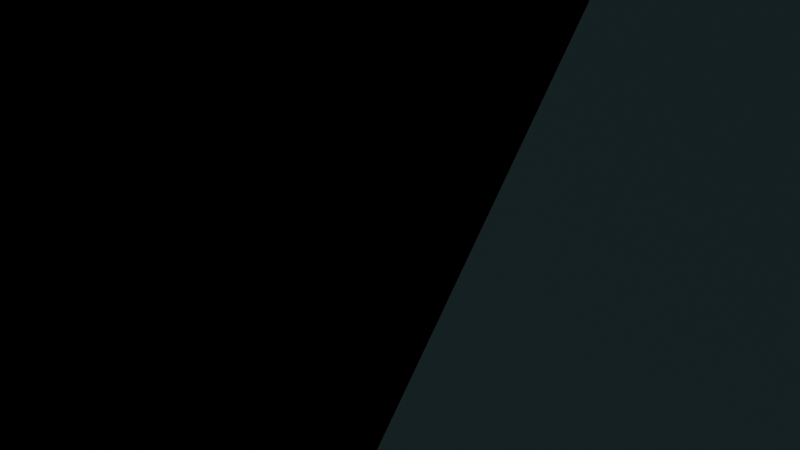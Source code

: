# Source: mountain.blend  (saved by Blender 4.3.32; exported with 4.5.12 LTS)
import bpy
from mathutils import Matrix  # noqa: F401  (used for matrix-valued properties, if any)

bpy.ops.wm.read_factory_settings(use_empty=True)
scene = bpy.context.scene
scene.name = 'Scene'

# ---- collections
col_collection = bpy.data.collections.new('Collection'); scene.collection.children.link(col_collection)

# ---- materials (node trees are filled in below, after node groups)
mat_material = bpy.data.materials.new('Material')
mat_material.alpha_threshold = 0.0
mat_material.roughness = 0.5
mat_material.line_color = (0.0, 0.0, 0.0, 1.0)
mat_material_001 = bpy.data.materials.new('Material.001')
mat_material_001.alpha_threshold = 0.0
mat_material_001.roughness = 0.5
mat_material_001.line_color = (0.0, 0.0, 0.0, 1.0)
mat_material_002 = bpy.data.materials.new('Material.002')
mat_material_002.alpha_threshold = 0.0
mat_material_002.roughness = 0.5
mat_material_002.line_color = (0.0, 0.0, 0.0, 1.0)
mat_material_003 = bpy.data.materials.new('Material.003')
mat_material_003.alpha_threshold = 0.0
mat_material_003.roughness = 0.5
mat_material_003.line_color = (0.0, 0.0, 0.0, 1.0)

# ---- material node trees
mat_material.use_nodes = True; mat_material.node_tree.nodes.clear()
_N = mat_material.node_tree.nodes; _L = mat_material.node_tree.links
n0 = _N.new('ShaderNodeOutputMaterial'); n0.name = 'Material Output'; n0.location = (300, 300)
n1 = _N.new('ShaderNodeBsdfPrincipled'); n1.name = 'Principled BSDF'; n1.location = (10, 300)
n1.inputs[0].default_value = (0.2291, 0.4146, 0.4514, 1.0)
n1.inputs[3].default_value = 1.45
_L.new(n1.outputs[0], n0.inputs[0])
n0.is_active_output = True
mat_material_001.use_nodes = True; mat_material_001.node_tree.nodes.clear()
_N = mat_material_001.node_tree.nodes; _L = mat_material_001.node_tree.links
n0 = _N.new('ShaderNodeOutputMaterial'); n0.name = 'Material Output'; n0.location = (300, 300)
n1 = _N.new('ShaderNodeBsdfPrincipled'); n1.name = 'Principled BSDF'; n1.location = (10, 300)
n1.inputs[0].default_value = (0.2286, 0.4141, 0.4502, 1.0)
n1.inputs[3].default_value = 1.45
_L.new(n1.outputs[0], n0.inputs[0])
n0.is_active_output = True
mat_material_002.use_nodes = True; mat_material_002.node_tree.nodes.clear()
_N = mat_material_002.node_tree.nodes; _L = mat_material_002.node_tree.links
n0 = _N.new('ShaderNodeOutputMaterial'); n0.name = 'Material Output'; n0.location = (300, 300)
n1 = _N.new('ShaderNodeBsdfPrincipled'); n1.name = 'Principled BSDF'; n1.location = (10, 300)
n1.inputs[0].default_value = (0.2286, 0.4141, 0.4502, 1.0)
n1.inputs[3].default_value = 1.45
_L.new(n1.outputs[0], n0.inputs[0])
n0.is_active_output = True
mat_material_003.use_nodes = True; mat_material_003.node_tree.nodes.clear()
_N = mat_material_003.node_tree.nodes; _L = mat_material_003.node_tree.links
n0 = _N.new('ShaderNodeOutputMaterial'); n0.name = 'Material Output'; n0.location = (300, 300)
n1 = _N.new('ShaderNodeBsdfPrincipled'); n1.name = 'Principled BSDF'; n1.location = (10, 300)
n1.inputs[0].default_value = (0.2856, 0.5493, 0.6252, 1.0)
n1.inputs[3].default_value = 1.45
_L.new(n1.outputs[0], n0.inputs[0])
n0.is_active_output = True

# ---- world
world_world = bpy.data.worlds.new('World'); scene.world = world_world
world_world.use_nodes = True; world_world.node_tree.nodes.clear()
_N = world_world.node_tree.nodes; _L = world_world.node_tree.links
n0 = _N.new('ShaderNodeOutputWorld'); n0.name = 'World Output'; n0.location = (300, 300)
n1 = _N.new('ShaderNodeBackground'); n1.name = 'Background'; n1.location = (10, 300)
n1.inputs[0].default_value = (0.05088, 0.05088, 0.05088, 1.0)
_L.new(n1.outputs[0], n0.inputs[0])
n0.is_active_output = True
world_world.color = (0.05088, 0.05088, 0.05088)
world_world.sun_shadow_jitter_overblur = 0.0

# ---- cameras
cam_camera = bpy.data.cameras.new('Camera')
cam_camera.clip_end = 100.0
cam_camera.ortho_scale = 7.314

# ---- lights
light_light = bpy.data.lights.new('Light', 'POINT')
light_light.energy = 1000.0
light_light.shadow_soft_size = 0.1

# ---- meshes
me_cube = bpy.data.meshes.new('Cube')
me_cube.from_pydata([(1.0, 1.0, 1.0), (1.0, 1.0, -1.0), (1.0, -1.0, 1.0), (1.0, -1.0, -1.0), (-1.0, 1.0, 1.0), (-1.0, 1.0, -1.0), (-1.0, -1.0, 1.0), (-1.0, -1.0, -1.0)], [], [(0, 4, 6, 2), (3, 2, 6, 7), (7, 6, 4, 5), (5, 1, 3, 7), (1, 0, 2, 3), (5, 4, 0, 1)])
_uv = me_cube.uv_layers.new(name='UVMap')
_uv.uv.foreach_set('vector', [0.625, 0.5, 0.875, 0.5, 0.875, 0.75, 0.625, 0.75, 0.375, 0.75, 0.625, 0.75, 0.625, 1.0, 0.375, 1.0, 0.375, 0.0, 0.625, 0.0, 0.625, 0.25, 0.375, 0.25, 0.125, 0.5, 0.375, 0.5, 0.375, 0.75, 0.125, 0.75, 0.375, 0.5, 0.625, 0.5, 0.625, 0.75, 0.375, 0.75, 0.375, 0.25, 0.625, 0.25, 0.625, 0.5, 0.375, 0.5])
me_cube.materials.append(mat_material)
me_cube.use_mirror_vertex_groups = False
me_cube.update()
me_cube_001 = bpy.data.meshes.new('Cube.001')
me_cube_001.from_pydata([(1.0, 1.0, 1.0), (1.0, 1.0, -1.0), (1.0, -1.0, 1.0), (1.0, -1.0, -1.0), (-1.0, 1.0, 1.0), (-1.0, 1.0, -1.0), (-1.0, -1.0, 1.0), (-1.0, -1.0, -1.0)], [], [(0, 4, 6, 2), (3, 2, 6, 7), (7, 6, 4, 5), (5, 1, 3, 7), (1, 0, 2, 3), (5, 4, 0, 1)])
_uv = me_cube_001.uv_layers.new(name='UVMap')
_uv.uv.foreach_set('vector', [0.625, 0.5, 0.875, 0.5, 0.875, 0.75, 0.625, 0.75, 0.375, 0.75, 0.625, 0.75, 0.625, 1.0, 0.375, 1.0, 0.375, 0.0, 0.625, 0.0, 0.625, 0.25, 0.375, 0.25, 0.125, 0.5, 0.375, 0.5, 0.375, 0.75, 0.125, 0.75, 0.375, 0.5, 0.625, 0.5, 0.625, 0.75, 0.375, 0.75, 0.375, 0.25, 0.625, 0.25, 0.625, 0.5, 0.375, 0.5])
me_cube_001.materials.append(mat_material_001)
me_cube_001.use_mirror_vertex_groups = False
me_cube_001.update()
me_cube_002 = bpy.data.meshes.new('Cube.002')
me_cube_002.from_pydata([(1.0, 1.0, 1.0), (1.0, 1.0, -1.0), (1.0, -1.0, 1.0), (1.0, -1.0, -1.0), (-1.0, 1.0, 1.0), (-1.0, 1.0, -1.0), (-1.0, -1.0, 1.0), (-1.0, -1.0, -1.0)], [], [(0, 4, 6, 2), (3, 2, 6, 7), (7, 6, 4, 5), (5, 1, 3, 7), (1, 0, 2, 3), (5, 4, 0, 1)])
_uv = me_cube_002.uv_layers.new(name='UVMap')
_uv.uv.foreach_set('vector', [0.625, 0.5, 0.875, 0.5, 0.875, 0.75, 0.625, 0.75, 0.375, 0.75, 0.625, 0.75, 0.625, 1.0, 0.375, 1.0, 0.375, 0.0, 0.625, 0.0, 0.625, 0.25, 0.375, 0.25, 0.125, 0.5, 0.375, 0.5, 0.375, 0.75, 0.125, 0.75, 0.375, 0.5, 0.625, 0.5, 0.625, 0.75, 0.375, 0.75, 0.375, 0.25, 0.625, 0.25, 0.625, 0.5, 0.375, 0.5])
me_cube_002.materials.append(mat_material_002)
me_cube_002.use_mirror_vertex_groups = False
me_cube_002.update()
me_cube_003 = bpy.data.meshes.new('Cube.003')
me_cube_003.from_pydata([(1.0, 1.0, 1.0), (1.0, 1.0, -1.0), (1.0, -1.0, 1.0), (1.0, -1.0, -1.0), (-1.0, 1.0, 1.0), (-1.0, 1.0, -1.0), (-1.0, -1.0, 1.0), (-1.0, -1.0, -1.0)], [], [(0, 4, 6, 2), (3, 2, 6, 7), (7, 6, 4, 5), (5, 1, 3, 7), (1, 0, 2, 3), (5, 4, 0, 1)])
_uv = me_cube_003.uv_layers.new(name='UVMap')
_uv.uv.foreach_set('vector', [0.625, 0.5, 0.875, 0.5, 0.875, 0.75, 0.625, 0.75, 0.375, 0.75, 0.625, 0.75, 0.625, 1.0, 0.375, 1.0, 0.375, 0.0, 0.625, 0.0, 0.625, 0.25, 0.375, 0.25, 0.125, 0.5, 0.375, 0.5, 0.375, 0.75, 0.125, 0.75, 0.375, 0.5, 0.625, 0.5, 0.625, 0.75, 0.375, 0.75, 0.375, 0.25, 0.625, 0.25, 0.625, 0.5, 0.375, 0.5])
me_cube_003.materials.append(mat_material_003)
me_cube_003.use_mirror_vertex_groups = False
me_cube_003.update()

# ---- objects
ob_cube = bpy.data.objects.new('Cube', me_cube)
ob_light = bpy.data.objects.new('Light', light_light)
ob_camera = bpy.data.objects.new('Camera', cam_camera)
ob_cube_001 = bpy.data.objects.new('Cube.001', me_cube_001)
ob_cube_002 = bpy.data.objects.new('Cube.002', me_cube_002)
ob_cube_003 = bpy.data.objects.new('Cube.003', me_cube_003)

# ---- transforms, parenting, visibility, modifiers, constraints
ob_cube.location = (0.0, 0.0, 10.0)
ob_cube.scale = (3.55, 3.217, 10.0)
ob_cube.lock_rotations_4d = False
ob_cube.empty_display_type = 'ARROWS'
ob_cube.lineart.crease_threshold = 0.0
ob_light.location = (4.076, 1.005, 5.904)
ob_light.rotation_euler = (0.6503, 0.05522, 1.866)
ob_light.lock_rotations_4d = False
ob_light.empty_display_type = 'ARROWS'
ob_light.color = (0.0, 0.0, 0.0, 0.0)
ob_light.lineart.crease_threshold = 0.0
ob_camera.location = (7.359, -6.926, 4.958)
ob_camera.rotation_euler = (1.109, 0.0, 0.8149)
ob_camera.lock_rotations_4d = False
ob_camera.empty_display_type = 'ARROWS'
ob_camera.color = (0.0, 0.0, 0.0, 0.0)
ob_camera.display_type = 'WIRE'
ob_camera.lineart.crease_threshold = 0.0
ob_cube_001.location = (1.344, 3.582, 7.903)
ob_cube_001.scale = (3.55, 4.265, 7.914)
ob_cube_001.lock_rotations_4d = False
ob_cube_001.empty_display_type = 'ARROWS'
ob_cube_001.lineart.crease_threshold = 0.0
ob_cube_002.location = (1.344, -6.248, 6.0)
ob_cube_002.scale = (5.955, 8.133, 6.0)
ob_cube_002.lock_rotations_4d = False
ob_cube_002.empty_display_type = 'ARROWS'
ob_cube_002.lineart.crease_threshold = 0.0
ob_cube_003.location = (1.344, 5.26, 4.0)
ob_cube_003.scale = (9.652, 9.101, 4.0)
ob_cube_003.lock_rotations_4d = False
ob_cube_003.empty_display_type = 'ARROWS'
ob_cube_003.lineart.crease_threshold = 0.0

# ---- collection membership
col_collection.objects.link(ob_cube)
col_collection.objects.link(ob_light)
col_collection.objects.link(ob_camera)
col_collection.objects.link(ob_cube_001)
col_collection.objects.link(ob_cube_002)
col_collection.objects.link(ob_cube_003)

# ---- scene / render settings (as saved in the file)
scene.camera = ob_camera
scene.frame_start = 1; scene.frame_end = 250; scene.frame_set(1)
scene.render.engine = 'BLENDER_EEVEE_NEXT'
bpy.context.view_layer.update()
